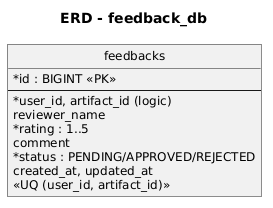

The diagram above was rendered by PlantUML. Its source (embedded in the PNG):
@startuml
skinparam defaultFontName "DejaVu Sans"
skinparam defaultFontSize 12
skinparam monochrome true
skinparam shadowing false
skinparam roundcorner 0
skinparam linetype ortho
skinparam classAttributeIconSize 0
skinparam sequenceMessageAlign left
skinparam ArrowColor #000000
title ERD - feedback_db
hide circle
entity feedbacks {
  * id : BIGINT <<PK>>
  --
  * user_id, artifact_id (logic)
  reviewer_name
  * rating : 1..5
  comment
  * status : PENDING/APPROVED/REJECTED
  created_at, updated_at
  <<UQ (user_id, artifact_id)>>
}
@enduml